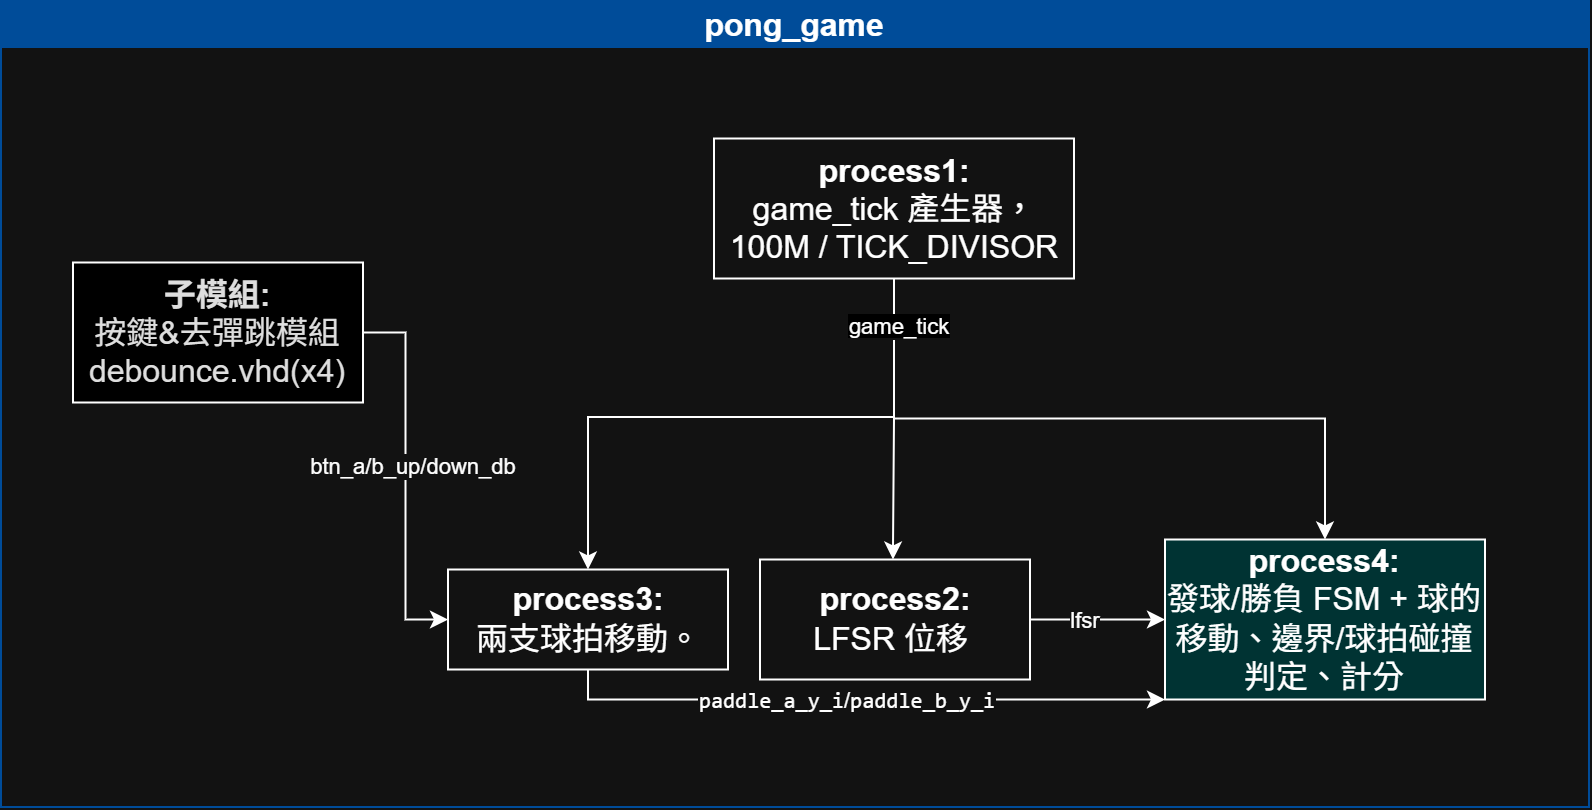

The diagram above was exported from draw.io. Its source (the exported page's mxGraphModel, read from the mxfile embedded in the PNG):
<mxGraphModel dx="1245" dy="562" grid="1" gridSize="10" guides="1" tooltips="1" connect="1" arrows="1" fold="1" page="1" pageScale="1" pageWidth="1169" pageHeight="827" math="0" shadow="0">
  <root>
    <mxCell id="0" />
    <mxCell id="1" parent="0" />
    <mxCell id="TzIyrUpnImgY-AEwlXDT-1" parent="1" style="swimlane;whiteSpace=wrap;html=1;startSize=23;fillColor=light-dark(#0050EF,#004C99);strokeColor=light-dark(#0050EF,#004C99);fontColor=#ffffff;" value="&lt;font style=&quot;font-size: 16px; color: light-dark(rgb(0, 0, 0), rgb(255, 255, 255));&quot;&gt;pong_game&lt;/font&gt;" vertex="1">
      <mxGeometry height="403" width="794" x="188" y="180" as="geometry">
        <mxRectangle height="30" width="220" x="1010" y="1410" as="alternateBounds" />
      </mxGeometry>
    </mxCell>
    <mxCell id="TzIyrUpnImgY-AEwlXDT-2" edge="1" parent="TzIyrUpnImgY-AEwlXDT-1" source="TzIyrUpnImgY-AEwlXDT-4" style="edgeStyle=orthogonalEdgeStyle;rounded=0;orthogonalLoop=1;jettySize=auto;html=1;exitX=1;exitY=0.5;exitDx=0;exitDy=0;entryX=0;entryY=0.5;entryDx=0;entryDy=0;" target="TzIyrUpnImgY-AEwlXDT-15">
      <mxGeometry relative="1" as="geometry" />
    </mxCell>
    <mxCell id="TzIyrUpnImgY-AEwlXDT-3" connectable="0" parent="TzIyrUpnImgY-AEwlXDT-2" style="edgeLabel;html=1;align=center;verticalAlign=middle;resizable=0;points=[];" value="btn_a/b_up/down_db" vertex="1">
      <mxGeometry relative="1" x="-0.0571" y="3" as="geometry">
        <mxPoint as="offset" />
      </mxGeometry>
    </mxCell>
    <mxCell id="TzIyrUpnImgY-AEwlXDT-4" parent="TzIyrUpnImgY-AEwlXDT-1" style="whiteSpace=wrap;html=1;fontFamily=Helvetica;fontSize=12;fontColor=default;fontStyle=0;align=center;verticalAlign=middle;fillColor=light-dark(#FFFFFF,#000000);" value="&lt;blockquote&gt;&lt;span style=&quot;background-color: transparent; font-size: 16px; color: rgb(18, 18, 18);&quot;&gt;&lt;b&gt;子模組:&lt;/b&gt;&lt;br&gt;&lt;/span&gt;&lt;span style=&quot;background-color: transparent; font-size: 16px; color: rgb(18, 18, 18);&quot;&gt;按鍵&amp;amp;去彈跳模組debounce.vhd(x4)&lt;/span&gt;&lt;/blockquote&gt;" vertex="1">
      <mxGeometry height="70" width="145" x="36" y="130.75" as="geometry" />
    </mxCell>
    <mxCell id="TzIyrUpnImgY-AEwlXDT-5" edge="1" parent="TzIyrUpnImgY-AEwlXDT-1" source="TzIyrUpnImgY-AEwlXDT-9" style="edgeStyle=orthogonalEdgeStyle;rounded=0;orthogonalLoop=1;jettySize=auto;html=1;exitX=0.5;exitY=1;exitDx=0;exitDy=0;entryX=0.5;entryY=0;entryDx=0;entryDy=0;">
      <mxGeometry relative="1" as="geometry">
        <mxPoint x="446" y="279.25" as="targetPoint" />
      </mxGeometry>
    </mxCell>
    <mxCell id="TzIyrUpnImgY-AEwlXDT-6" edge="1" parent="TzIyrUpnImgY-AEwlXDT-1" source="TzIyrUpnImgY-AEwlXDT-9" style="edgeStyle=orthogonalEdgeStyle;rounded=0;orthogonalLoop=1;jettySize=auto;html=1;exitX=0.5;exitY=1;exitDx=0;exitDy=0;entryX=0.5;entryY=0;entryDx=0;entryDy=0;" target="TzIyrUpnImgY-AEwlXDT-15">
      <mxGeometry relative="1" as="geometry">
        <Array as="points">
          <mxPoint x="446.43" y="208" />
          <mxPoint x="292.57" y="208" />
          <mxPoint x="292.57" y="284.29" />
        </Array>
        <mxPoint x="292.5" y="284.25" as="targetPoint" />
      </mxGeometry>
    </mxCell>
    <mxCell id="TzIyrUpnImgY-AEwlXDT-7" edge="1" parent="TzIyrUpnImgY-AEwlXDT-1" source="TzIyrUpnImgY-AEwlXDT-9" style="edgeStyle=orthogonalEdgeStyle;rounded=0;orthogonalLoop=1;jettySize=auto;html=1;exitX=0.5;exitY=1;exitDx=0;exitDy=0;entryX=0.5;entryY=0;entryDx=0;entryDy=0;" target="TzIyrUpnImgY-AEwlXDT-16">
      <mxGeometry relative="1" as="geometry">
        <Array as="points">
          <mxPoint x="446.5" y="208.75" />
          <mxPoint x="662" y="208.75" />
        </Array>
        <mxPoint x="698.5" y="269.25" as="targetPoint" />
      </mxGeometry>
    </mxCell>
    <mxCell id="TzIyrUpnImgY-AEwlXDT-8" connectable="0" parent="TzIyrUpnImgY-AEwlXDT-7" style="edgeLabel;html=1;align=center;verticalAlign=middle;resizable=0;points=[];" value="&lt;span style=&quot;white-space: normal; background-color: light-dark(rgb(0, 0, 0), rgb(0, 0, 0));&quot;&gt;game_tick&lt;/span&gt;" vertex="1">
      <mxGeometry relative="1" x="-0.8597" y="2" as="geometry">
        <mxPoint as="offset" />
      </mxGeometry>
    </mxCell>
    <mxCell id="TzIyrUpnImgY-AEwlXDT-9" parent="TzIyrUpnImgY-AEwlXDT-1" style="whiteSpace=wrap;html=1;" value="&lt;font style=&quot;font-size: 16px;&quot;&gt;&lt;b&gt;process1:&lt;/b&gt;&lt;/font&gt;&lt;div&gt;&lt;font style=&quot;font-size: 16px;&quot;&gt;game_tick 產生器，&lt;/font&gt;&lt;/div&gt;&lt;div&gt;&lt;font style=&quot;font-size: 16px;&quot;&gt;100M / TICK_DIVISOR&lt;/font&gt;&lt;/div&gt;" vertex="1">
      <mxGeometry height="70" width="180" x="356.5" y="68.75" as="geometry" />
    </mxCell>
    <mxCell id="TzIyrUpnImgY-AEwlXDT-10" edge="1" parent="TzIyrUpnImgY-AEwlXDT-1" source="TzIyrUpnImgY-AEwlXDT-12" style="edgeStyle=orthogonalEdgeStyle;rounded=0;orthogonalLoop=1;jettySize=auto;html=1;exitX=1;exitY=0.5;exitDx=0;exitDy=0;entryX=0;entryY=0.5;entryDx=0;entryDy=0;" target="TzIyrUpnImgY-AEwlXDT-16">
      <mxGeometry relative="1" as="geometry" />
    </mxCell>
    <mxCell id="TzIyrUpnImgY-AEwlXDT-11" connectable="0" parent="TzIyrUpnImgY-AEwlXDT-10" style="edgeLabel;html=1;align=center;verticalAlign=middle;resizable=0;points=[];" value="lfsr" vertex="1">
      <mxGeometry relative="1" x="-0.2313" y="3" as="geometry">
        <mxPoint x="1" y="3" as="offset" />
      </mxGeometry>
    </mxCell>
    <mxCell id="TzIyrUpnImgY-AEwlXDT-12" parent="TzIyrUpnImgY-AEwlXDT-1" style="whiteSpace=wrap;html=1;" value="&lt;font style=&quot;font-size: 16px;&quot;&gt;&lt;b&gt;process2:&lt;/b&gt;&lt;/font&gt;&lt;div&gt;&lt;font style=&quot;font-size: 16px;&quot;&gt;LFSR 位移&amp;nbsp;&lt;/font&gt;&lt;/div&gt;" vertex="1">
      <mxGeometry height="60" width="135" x="379.5" y="279.25" as="geometry" />
    </mxCell>
    <mxCell id="TzIyrUpnImgY-AEwlXDT-13" edge="1" parent="TzIyrUpnImgY-AEwlXDT-1" source="TzIyrUpnImgY-AEwlXDT-15" style="edgeStyle=orthogonalEdgeStyle;rounded=0;orthogonalLoop=1;jettySize=auto;html=1;exitX=0.5;exitY=1;exitDx=0;exitDy=0;entryX=0;entryY=1;entryDx=0;entryDy=0;" target="TzIyrUpnImgY-AEwlXDT-16">
      <mxGeometry relative="1" as="geometry">
        <Array as="points">
          <mxPoint x="293.43" y="349.29" />
        </Array>
      </mxGeometry>
    </mxCell>
    <mxCell id="TzIyrUpnImgY-AEwlXDT-14" connectable="0" parent="TzIyrUpnImgY-AEwlXDT-13" style="edgeLabel;html=1;align=center;verticalAlign=middle;resizable=0;points=[];" value="&lt;code class=&quot;bg-text-200/5 border border-0.5 border-border-300 text-danger-000 whitespace-pre-wrap rounded-[0.4rem] px-1 py-px text-[0.9rem]&quot;&gt;paddle_a_y_i&lt;/code&gt;/&lt;code class=&quot;bg-text-200/5 border border-0.5 border-border-300 text-danger-000 whitespace-pre-wrap rounded-[0.4rem] px-1 py-px text-[0.9rem]&quot;&gt;paddle_b_y_i&lt;/code&gt;" vertex="1">
      <mxGeometry relative="1" x="-0.0556" as="geometry">
        <mxPoint x="1" as="offset" />
      </mxGeometry>
    </mxCell>
    <mxCell id="TzIyrUpnImgY-AEwlXDT-15" parent="TzIyrUpnImgY-AEwlXDT-1" style="whiteSpace=wrap;html=1;" value="&lt;font style=&quot;font-size: 16px;&quot;&gt;&lt;b&gt;process3:&lt;/b&gt;&lt;/font&gt;&lt;div&gt;&lt;span style=&quot;background-color: transparent;&quot;&gt;&lt;font style=&quot;font-size: 16px;&quot;&gt;兩支球拍移動&lt;/font&gt;&lt;/span&gt;&lt;span style=&quot;font-size: 16px; background-color: transparent; color: light-dark(rgb(0, 0, 0), rgb(255, 255, 255));&quot;&gt;。&lt;/span&gt;&lt;/div&gt;" vertex="1">
      <mxGeometry height="50" width="140" x="223.5" y="284.25" as="geometry" />
    </mxCell>
    <mxCell id="TzIyrUpnImgY-AEwlXDT-16" parent="TzIyrUpnImgY-AEwlXDT-1" style="whiteSpace=wrap;html=1;fillColor=light-dark(#FFFFFF,#003333);" value="&lt;font style=&quot;font-size: 16px;&quot;&gt;&lt;b&gt;process4:&lt;/b&gt;&lt;/font&gt;&lt;div&gt;&lt;span style=&quot;background-color: transparent;&quot;&gt;&lt;font style=&quot;font-size: 16px;&quot;&gt;發球/勝負 FSM + 球的移動、邊界/球拍碰撞判定、計分&lt;/font&gt;&lt;/span&gt;&lt;/div&gt;" vertex="1">
      <mxGeometry height="80" width="160" x="582" y="269.25" as="geometry" />
    </mxCell>
  </root>
</mxGraphModel>